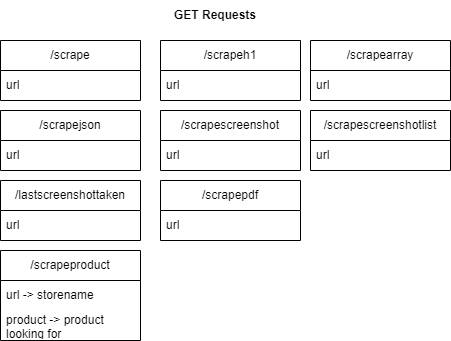

The diagram above was exported from draw.io. Its source (the exported page's mxGraphModel, read from the mxfile embedded in the PNG):
<mxGraphModel dx="541" dy="497" grid="1" gridSize="10" guides="1" tooltips="1" connect="1" arrows="1" fold="1" page="1" pageScale="1" pageWidth="850" pageHeight="1100" math="0" shadow="0">
  <root>
    <mxCell id="0" />
    <mxCell id="1" parent="0" />
    <mxCell id="4" value="&lt;b&gt;GET Requests&lt;/b&gt;" style="text;html=1;strokeColor=none;fillColor=none;align=center;verticalAlign=middle;whiteSpace=wrap;rounded=0;" vertex="1" parent="1">
      <mxGeometry x="130" y="30" width="350" height="30" as="geometry" />
    </mxCell>
    <mxCell id="14" value="/scrapeh1" style="swimlane;fontStyle=0;childLayout=stackLayout;horizontal=1;startSize=30;horizontalStack=0;resizeParent=1;resizeParentMax=0;resizeLast=0;collapsible=1;marginBottom=0;whiteSpace=wrap;html=1;" vertex="1" parent="1">
      <mxGeometry x="250" y="70" width="140" height="60" as="geometry" />
    </mxCell>
    <mxCell id="15" value="url" style="text;strokeColor=none;fillColor=none;align=left;verticalAlign=middle;spacingLeft=4;spacingRight=4;overflow=hidden;points=[[0,0.5],[1,0.5]];portConstraint=eastwest;rotatable=0;whiteSpace=wrap;html=1;" vertex="1" parent="14">
      <mxGeometry y="30" width="140" height="30" as="geometry" />
    </mxCell>
    <mxCell id="24" value="/scrape" style="swimlane;fontStyle=0;childLayout=stackLayout;horizontal=1;startSize=30;horizontalStack=0;resizeParent=1;resizeParentMax=0;resizeLast=0;collapsible=1;marginBottom=0;whiteSpace=wrap;html=1;" vertex="1" parent="1">
      <mxGeometry x="90" y="70" width="140" height="60" as="geometry" />
    </mxCell>
    <mxCell id="25" value="url" style="text;strokeColor=none;fillColor=none;align=left;verticalAlign=middle;spacingLeft=4;spacingRight=4;overflow=hidden;points=[[0,0.5],[1,0.5]];portConstraint=eastwest;rotatable=0;whiteSpace=wrap;html=1;" vertex="1" parent="24">
      <mxGeometry y="30" width="140" height="30" as="geometry" />
    </mxCell>
    <mxCell id="29" value="/scrapearray" style="swimlane;fontStyle=0;childLayout=stackLayout;horizontal=1;startSize=30;horizontalStack=0;resizeParent=1;resizeParentMax=0;resizeLast=0;collapsible=1;marginBottom=0;whiteSpace=wrap;html=1;" vertex="1" parent="1">
      <mxGeometry x="400" y="70" width="140" height="60" as="geometry" />
    </mxCell>
    <mxCell id="30" value="url" style="text;strokeColor=none;fillColor=none;align=left;verticalAlign=middle;spacingLeft=4;spacingRight=4;overflow=hidden;points=[[0,0.5],[1,0.5]];portConstraint=eastwest;rotatable=0;whiteSpace=wrap;html=1;" vertex="1" parent="29">
      <mxGeometry y="30" width="140" height="30" as="geometry" />
    </mxCell>
    <mxCell id="31" value="/scrapejson" style="swimlane;fontStyle=0;childLayout=stackLayout;horizontal=1;startSize=30;horizontalStack=0;resizeParent=1;resizeParentMax=0;resizeLast=0;collapsible=1;marginBottom=0;whiteSpace=wrap;html=1;" vertex="1" parent="1">
      <mxGeometry x="90" y="140" width="140" height="60" as="geometry">
        <mxRectangle x="90" y="140" width="100" height="30" as="alternateBounds" />
      </mxGeometry>
    </mxCell>
    <mxCell id="32" value="url" style="text;strokeColor=none;fillColor=none;align=left;verticalAlign=middle;spacingLeft=4;spacingRight=4;overflow=hidden;points=[[0,0.5],[1,0.5]];portConstraint=eastwest;rotatable=0;whiteSpace=wrap;html=1;" vertex="1" parent="31">
      <mxGeometry y="30" width="140" height="30" as="geometry" />
    </mxCell>
    <mxCell id="33" value="/scrapescreenshot" style="swimlane;fontStyle=0;childLayout=stackLayout;horizontal=1;startSize=30;horizontalStack=0;resizeParent=1;resizeParentMax=0;resizeLast=0;collapsible=1;marginBottom=0;whiteSpace=wrap;html=1;" vertex="1" parent="1">
      <mxGeometry x="250" y="140" width="140" height="60" as="geometry" />
    </mxCell>
    <mxCell id="34" value="url" style="text;strokeColor=none;fillColor=none;align=left;verticalAlign=middle;spacingLeft=4;spacingRight=4;overflow=hidden;points=[[0,0.5],[1,0.5]];portConstraint=eastwest;rotatable=0;whiteSpace=wrap;html=1;" vertex="1" parent="33">
      <mxGeometry y="30" width="140" height="30" as="geometry" />
    </mxCell>
    <mxCell id="38" value="/scrapescreenshotlist" style="swimlane;fontStyle=0;childLayout=stackLayout;horizontal=1;startSize=30;horizontalStack=0;resizeParent=1;resizeParentMax=0;resizeLast=0;collapsible=1;marginBottom=0;whiteSpace=wrap;html=1;" vertex="1" parent="1">
      <mxGeometry x="400" y="140" width="140" height="60" as="geometry" />
    </mxCell>
    <mxCell id="39" value="url" style="text;strokeColor=none;fillColor=none;align=left;verticalAlign=middle;spacingLeft=4;spacingRight=4;overflow=hidden;points=[[0,0.5],[1,0.5]];portConstraint=eastwest;rotatable=0;whiteSpace=wrap;html=1;" vertex="1" parent="38">
      <mxGeometry y="30" width="140" height="30" as="geometry" />
    </mxCell>
    <mxCell id="42" value="/lastscreenshottaken" style="swimlane;fontStyle=0;childLayout=stackLayout;horizontal=1;startSize=30;horizontalStack=0;resizeParent=1;resizeParentMax=0;resizeLast=0;collapsible=1;marginBottom=0;whiteSpace=wrap;html=1;" vertex="1" parent="1">
      <mxGeometry x="90" y="210" width="140" height="60" as="geometry">
        <mxRectangle x="90" y="210" width="150" height="30" as="alternateBounds" />
      </mxGeometry>
    </mxCell>
    <mxCell id="43" value="url" style="text;strokeColor=none;fillColor=none;align=left;verticalAlign=middle;spacingLeft=4;spacingRight=4;overflow=hidden;points=[[0,0.5],[1,0.5]];portConstraint=eastwest;rotatable=0;whiteSpace=wrap;html=1;" vertex="1" parent="42">
      <mxGeometry y="30" width="140" height="30" as="geometry" />
    </mxCell>
    <mxCell id="44" value="/scrapepdf" style="swimlane;fontStyle=0;childLayout=stackLayout;horizontal=1;startSize=30;horizontalStack=0;resizeParent=1;resizeParentMax=0;resizeLast=0;collapsible=1;marginBottom=0;whiteSpace=wrap;html=1;" vertex="1" parent="1">
      <mxGeometry x="250" y="210" width="140" height="60" as="geometry" />
    </mxCell>
    <mxCell id="45" value="url" style="text;strokeColor=none;fillColor=none;align=left;verticalAlign=middle;spacingLeft=4;spacingRight=4;overflow=hidden;points=[[0,0.5],[1,0.5]];portConstraint=eastwest;rotatable=0;whiteSpace=wrap;html=1;" vertex="1" parent="44">
      <mxGeometry y="30" width="140" height="30" as="geometry" />
    </mxCell>
    <mxCell id="51" value="/scrapeproduct" style="swimlane;fontStyle=0;childLayout=stackLayout;horizontal=1;startSize=30;horizontalStack=0;resizeParent=1;resizeParentMax=0;resizeLast=0;collapsible=1;marginBottom=0;whiteSpace=wrap;html=1;" vertex="1" parent="1">
      <mxGeometry x="90" y="280" width="140" height="90" as="geometry">
        <mxRectangle x="90" y="280" width="120" height="30" as="alternateBounds" />
      </mxGeometry>
    </mxCell>
    <mxCell id="52" value="url -&amp;gt; storename" style="text;strokeColor=none;fillColor=none;align=left;verticalAlign=middle;spacingLeft=4;spacingRight=4;overflow=hidden;points=[[0,0.5],[1,0.5]];portConstraint=eastwest;rotatable=0;whiteSpace=wrap;html=1;" vertex="1" parent="51">
      <mxGeometry y="30" width="140" height="30" as="geometry" />
    </mxCell>
    <mxCell id="53" value="product -&amp;gt; product looking for" style="text;strokeColor=none;fillColor=none;align=left;verticalAlign=middle;spacingLeft=4;spacingRight=4;overflow=hidden;points=[[0,0.5],[1,0.5]];portConstraint=eastwest;rotatable=0;whiteSpace=wrap;html=1;" vertex="1" parent="51">
      <mxGeometry y="60" width="140" height="30" as="geometry" />
    </mxCell>
  </root>
</mxGraphModel>